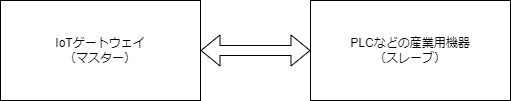

The diagram above was exported from draw.io. Its source (the exported page's mxGraphModel, read from the mxfile embedded in the PNG):
<mxGraphModel dx="1071" dy="497" grid="1" gridSize="10" guides="1" tooltips="1" connect="1" arrows="1" fold="1" page="1" pageScale="1" pageWidth="850" pageHeight="1100" math="0" shadow="0">
  <root>
    <mxCell id="0" />
    <mxCell id="1" parent="0" />
    <mxCell id="2" value="IoTゲートウェイ&lt;br&gt;（マスター）" style="rounded=0;whiteSpace=wrap;html=1;" parent="1" vertex="1">
      <mxGeometry x="10" y="10" width="200" height="100" as="geometry" />
    </mxCell>
    <mxCell id="3" value="PLCなどの産業用機器&lt;br&gt;（スレーブ）" style="rounded=0;whiteSpace=wrap;html=1;" parent="1" vertex="1">
      <mxGeometry x="320" y="10" width="200" height="100" as="geometry" />
    </mxCell>
    <mxCell id="7" value="" style="shape=flexArrow;endArrow=classic;startArrow=classic;html=1;exitX=1;exitY=0.5;exitDx=0;exitDy=0;entryX=0;entryY=0.5;entryDx=0;entryDy=0;" parent="1" source="2" target="3" edge="1">
      <mxGeometry width="100" height="100" relative="1" as="geometry">
        <mxPoint x="370" y="200" as="sourcePoint" />
        <mxPoint x="470" y="100" as="targetPoint" />
      </mxGeometry>
    </mxCell>
  </root>
</mxGraphModel>